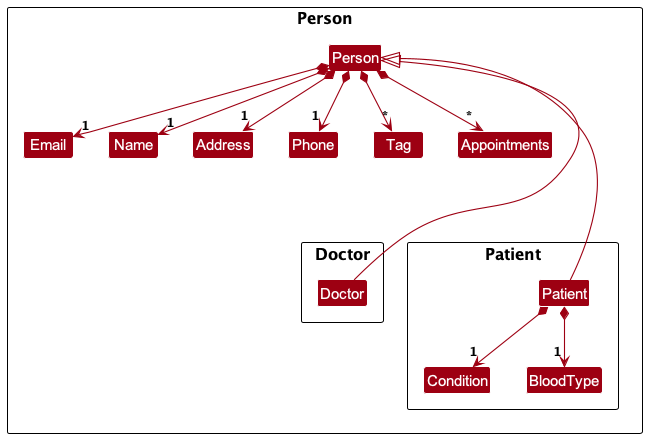

The diagram above was rendered by PlantUML. Its source (embedded in the PNG):
@startuml
!include style.puml
skinparam arrowThickness 1.1
skinparam arrowColor MODEL_COLOR
skinparam classBackgroundColor MODEL_COLOR

Package Person {
    Class Person
    Class Email
    Class Name
    Class Address
    Class Phone
    Class Tag
    Class Appointments

    Person *--> "1" Email
    Person *--> "1" Name
    Person *--> "1" Phone
    Person *--> "1" Address
    Person *--> "*" Appointments
    Person *--> "*" Tag

        Package Doctor {
            Class Doctor

            Doctor -up---|> Person.Person

        }

        Package Patient {
            Class Condition
            Class BloodType

            Patient -up---|> Person.Person
            Patient *--> "1" Condition
            Patient *--> "1" BloodType
        }
}
@enduml